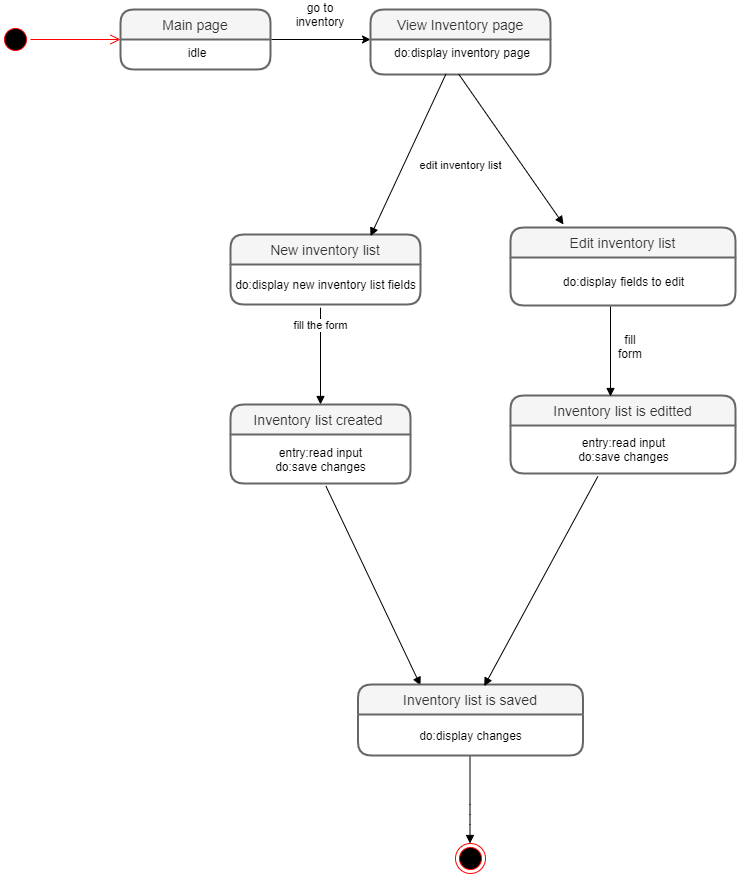

The diagram above was exported from draw.io. Its source (the exported page's mxGraphModel, read from the mxfile embedded in the PNG):
<mxGraphModel dx="1895" dy="499" grid="1" gridSize="10" guides="1" tooltips="1" connect="0" arrows="1" fold="1" page="1" pageScale="1" pageWidth="850" pageHeight="1100" math="0" shadow="0">
  <root>
    <mxCell id="0" />
    <mxCell id="1" parent="0" />
    <mxCell id="m8nx7HHh6s8kqqjs2J_5-3" value="" style="ellipse;html=1;shape=startState;fillColor=#000000;strokeColor=#ff0000;" parent="1" vertex="1">
      <mxGeometry x="-210" y="520" width="30" height="30" as="geometry" />
    </mxCell>
    <mxCell id="m8nx7HHh6s8kqqjs2J_5-4" value="" style="edgeStyle=orthogonalEdgeStyle;html=1;verticalAlign=bottom;endArrow=open;endSize=8;strokeColor=#ff0000;" parent="1" source="m8nx7HHh6s8kqqjs2J_5-3" edge="1">
      <mxGeometry relative="1" as="geometry">
        <mxPoint x="-90" y="535" as="targetPoint" />
      </mxGeometry>
    </mxCell>
    <mxCell id="sCCEVnx5R0UxktF23J5H-3" style="edgeStyle=orthogonalEdgeStyle;rounded=0;orthogonalLoop=1;jettySize=auto;html=1;exitX=1;exitY=0;exitDx=0;exitDy=0;" parent="1" source="sCCEVnx5R0UxktF23J5H-2" edge="1">
      <mxGeometry relative="1" as="geometry">
        <mxPoint x="160" y="535" as="targetPoint" />
        <Array as="points">
          <mxPoint x="160" y="535" />
        </Array>
      </mxGeometry>
    </mxCell>
    <mxCell id="sCCEVnx5R0UxktF23J5H-6" value="go to inventory" style="text;html=1;strokeColor=none;fillColor=none;align=center;verticalAlign=middle;whiteSpace=wrap;rounded=0;" parent="1" vertex="1">
      <mxGeometry x="70" y="500" width="80" height="20" as="geometry" />
    </mxCell>
    <mxCell id="sCCEVnx5R0UxktF23J5H-31" value="fill the form" style="html=1;verticalAlign=bottom;endArrow=block;" parent="1" edge="1">
      <mxGeometry x="-0.2727" width="80" relative="1" as="geometry">
        <mxPoint x="110.02421052631598" y="810" as="sourcePoint" />
        <mxPoint x="110" y="900" as="targetPoint" />
        <Array as="points">
          <mxPoint x="110" y="800" />
        </Array>
        <mxPoint as="offset" />
      </mxGeometry>
    </mxCell>
    <mxCell id="sCCEVnx5R0UxktF23J5H-72" value="Edit inventory list" style="swimlane;childLayout=stackLayout;horizontal=1;startSize=30;horizontalStack=0;rounded=1;fontSize=14;fontStyle=0;strokeWidth=2;resizeParent=0;resizeLast=1;shadow=0;dashed=0;align=center;fillColor=#f5f5f5;strokeColor=#666666;fontColor=#333333;" parent="1" vertex="1">
      <mxGeometry x="300" y="723" width="225" height="78" as="geometry" />
    </mxCell>
    <mxCell id="sCCEVnx5R0UxktF23J5H-75" value="do:display fields to edit" style="text;html=1;align=center;verticalAlign=middle;resizable=0;points=[];autosize=1;" parent="sCCEVnx5R0UxktF23J5H-72" vertex="1">
      <mxGeometry y="30" width="225" height="48" as="geometry" />
    </mxCell>
    <mxCell id="sCCEVnx5R0UxktF23J5H-77" value="Inventory list is editted" style="swimlane;childLayout=stackLayout;horizontal=1;startSize=30;horizontalStack=0;rounded=1;fontSize=14;fontStyle=0;strokeWidth=2;resizeParent=0;resizeLast=1;shadow=0;dashed=0;align=center;fillColor=#f5f5f5;strokeColor=#666666;fontColor=#333333;" parent="1" vertex="1">
      <mxGeometry x="300" y="891" width="225" height="78" as="geometry" />
    </mxCell>
    <mxCell id="sCCEVnx5R0UxktF23J5H-78" value="entry:read input&lt;br&gt;do:save changes" style="text;html=1;align=center;verticalAlign=middle;resizable=0;points=[];autosize=1;" parent="sCCEVnx5R0UxktF23J5H-77" vertex="1">
      <mxGeometry y="30" width="225" height="48" as="geometry" />
    </mxCell>
    <mxCell id="m8nx7HHh6s8kqqjs2J_5-10" value="New inventory list" style="swimlane;childLayout=stackLayout;horizontal=1;startSize=30;horizontalStack=0;rounded=1;fontSize=14;fontStyle=0;strokeWidth=2;resizeParent=0;resizeLast=1;shadow=0;dashed=0;align=center;fillColor=#f5f5f5;strokeColor=#666666;fontColor=#333333;" parent="1" vertex="1">
      <mxGeometry x="20" y="730" width="190" height="70" as="geometry" />
    </mxCell>
    <mxCell id="9z21fC1VKxVZlU80u0tu-1" value="do:display new inventory list fields" style="text;html=1;align=center;verticalAlign=middle;resizable=0;points=[];autosize=1;" parent="m8nx7HHh6s8kqqjs2J_5-10" vertex="1">
      <mxGeometry y="30" width="190" height="40" as="geometry" />
    </mxCell>
    <mxCell id="sCCEVnx5R0UxktF23J5H-34" value="Inventory list created " style="swimlane;childLayout=stackLayout;horizontal=1;startSize=30;horizontalStack=0;rounded=1;fontSize=14;fontStyle=0;strokeWidth=2;resizeParent=0;resizeLast=1;shadow=0;dashed=0;align=center;fillColor=#f5f5f5;strokeColor=#666666;fontColor=#333333;" parent="1" vertex="1">
      <mxGeometry x="20" y="900" width="180" height="79" as="geometry" />
    </mxCell>
    <mxCell id="sCCEVnx5R0UxktF23J5H-35" value="entry:read input&lt;br&gt;do:save changes" style="text;html=1;align=center;verticalAlign=middle;resizable=0;points=[];autosize=1;" parent="sCCEVnx5R0UxktF23J5H-34" vertex="1">
      <mxGeometry y="30" width="180" height="49" as="geometry" />
    </mxCell>
    <mxCell id="sCCEVnx5R0UxktF23J5H-42" value="" style="ellipse;html=1;shape=endState;fillColor=#000000;strokeColor=#ff0000;align=center;" parent="1" vertex="1">
      <mxGeometry x="245" y="1339" width="30" height="30" as="geometry" />
    </mxCell>
    <mxCell id="sCCEVnx5R0UxktF23J5H-61" value="" style="html=1;verticalAlign=bottom;endArrow=block;entryX=0.5;entryY=0;entryDx=0;entryDy=0;exitX=0.53;exitY=1.053;exitDx=0;exitDy=0;exitPerimeter=0;" parent="1" edge="1" source="sCCEVnx5R0UxktF23J5H-35">
      <mxGeometry x="0.25" y="55" width="80" relative="1" as="geometry">
        <mxPoint x="210" y="1100" as="sourcePoint" />
        <mxPoint x="210" y="1181" as="targetPoint" />
        <mxPoint as="offset" />
      </mxGeometry>
    </mxCell>
    <mxCell id="sCCEVnx5R0UxktF23J5H-62" value="" style="html=1;verticalAlign=bottom;endArrow=block;exitX=0.5;exitY=1;exitDx=0;exitDy=0;" parent="1" edge="1">
      <mxGeometry x="-0.1994" y="88" width="80" relative="1" as="geometry">
        <mxPoint x="259.5" y="1251" as="sourcePoint" />
        <mxPoint x="259.5" y="1339" as="targetPoint" />
        <Array as="points">
          <mxPoint x="259.5" y="1310" />
        </Array>
        <mxPoint as="offset" />
      </mxGeometry>
    </mxCell>
    <mxCell id="sCCEVnx5R0UxktF23J5H-76" value="" style="html=1;verticalAlign=bottom;endArrow=block;" parent="1" edge="1">
      <mxGeometry x="-0.1994" y="88" width="80" relative="1" as="geometry">
        <mxPoint x="400" y="802" as="sourcePoint" />
        <mxPoint x="400" y="892" as="targetPoint" />
        <Array as="points" />
        <mxPoint as="offset" />
      </mxGeometry>
    </mxCell>
    <mxCell id="sCCEVnx5R0UxktF23J5H-83" value="fill form" style="text;html=1;strokeColor=none;fillColor=none;align=center;verticalAlign=middle;whiteSpace=wrap;rounded=0;" parent="1" vertex="1">
      <mxGeometry x="400" y="832" width="40" height="20" as="geometry" />
    </mxCell>
    <mxCell id="m8nx7HHh6s8kqqjs2J_5-1" value="View Inventory page" style="swimlane;childLayout=stackLayout;horizontal=1;startSize=30;horizontalStack=0;rounded=1;fontSize=14;fontStyle=0;strokeWidth=2;resizeParent=0;resizeLast=1;shadow=0;dashed=0;align=center;fillColor=#f5f5f5;strokeColor=#666666;fontColor=#333333;" parent="1" vertex="1">
      <mxGeometry x="160" y="505" width="180" height="65" as="geometry" />
    </mxCell>
    <mxCell id="m8nx7HHh6s8kqqjs2J_5-2" value="do:display inventory page" style="align=center;strokeColor=none;fillColor=none;spacingLeft=4;fontSize=12;verticalAlign=top;resizable=0;rotatable=0;part=1;" parent="m8nx7HHh6s8kqqjs2J_5-1" vertex="1">
      <mxGeometry y="30" width="180" height="35" as="geometry" />
    </mxCell>
    <mxCell id="sCCEVnx5R0UxktF23J5H-1" value="Main page" style="swimlane;childLayout=stackLayout;horizontal=1;startSize=30;horizontalStack=0;rounded=1;fontSize=14;fontStyle=0;strokeWidth=2;resizeParent=0;resizeLast=1;shadow=0;dashed=0;align=center;fillColor=#f5f5f5;strokeColor=#666666;fontColor=#333333;" parent="1" vertex="1">
      <mxGeometry x="-90" y="505" width="150" height="60" as="geometry" />
    </mxCell>
    <mxCell id="sCCEVnx5R0UxktF23J5H-2" value="idle" style="align=center;strokeColor=none;fillColor=none;spacingLeft=4;fontSize=12;verticalAlign=top;resizable=0;rotatable=0;part=1;" parent="sCCEVnx5R0UxktF23J5H-1" vertex="1">
      <mxGeometry y="30" width="150" height="30" as="geometry" />
    </mxCell>
    <mxCell id="sCCEVnx5R0UxktF23J5H-90" value="edit inventory list" style="html=1;verticalAlign=bottom;endArrow=block;exitX=0.419;exitY=0.989;exitDx=0;exitDy=0;exitPerimeter=0;" parent="1" edge="1" source="m8nx7HHh6s8kqqjs2J_5-2">
      <mxGeometry x="-0.0503" y="56" width="80" relative="1" as="geometry">
        <mxPoint x="160.31999999999994" y="660.0000000000001" as="sourcePoint" />
        <mxPoint x="160" y="731.6" as="targetPoint" />
        <mxPoint as="offset" />
      </mxGeometry>
    </mxCell>
    <mxCell id="sCCEVnx5R0UxktF23J5H-92" value="" style="html=1;verticalAlign=bottom;endArrow=block;exitX=0.49;exitY=0.989;exitDx=0;exitDy=0;exitPerimeter=0;" parent="1" source="m8nx7HHh6s8kqqjs2J_5-2" edge="1">
      <mxGeometry width="80" relative="1" as="geometry">
        <mxPoint x="353.1999999999998" y="657.5999999999999" as="sourcePoint" />
        <mxPoint x="353" y="720" as="targetPoint" />
        <Array as="points" />
      </mxGeometry>
    </mxCell>
    <mxCell id="sCCEVnx5R0UxktF23J5H-93" value="Inventory list is saved" style="swimlane;childLayout=stackLayout;horizontal=1;startSize=30;horizontalStack=0;rounded=1;fontSize=14;fontStyle=0;strokeWidth=2;resizeParent=0;resizeLast=1;shadow=0;dashed=0;align=center;fillColor=#f5f5f5;strokeColor=#666666;fontColor=#333333;" parent="1" vertex="1">
      <mxGeometry x="147.5" y="1180" width="225" height="71" as="geometry" />
    </mxCell>
    <mxCell id="sCCEVnx5R0UxktF23J5H-94" value="do:display changes" style="text;html=1;align=center;verticalAlign=middle;resizable=0;points=[];autosize=1;" parent="sCCEVnx5R0UxktF23J5H-93" vertex="1">
      <mxGeometry y="30" width="225" height="41" as="geometry" />
    </mxCell>
    <mxCell id="sCCEVnx5R0UxktF23J5H-87" value="" style="html=1;verticalAlign=bottom;endArrow=block;exitX=0.388;exitY=1.063;exitDx=0;exitDy=0;exitPerimeter=0;entryX=0.561;entryY=0.023;entryDx=0;entryDy=0;entryPerimeter=0;" parent="1" edge="1" target="sCCEVnx5R0UxktF23J5H-93" source="sCCEVnx5R0UxktF23J5H-78">
      <mxGeometry x="-0.1994" y="88" width="80" relative="1" as="geometry">
        <mxPoint x="290" y="1100" as="sourcePoint" />
        <mxPoint x="290" y="1189" as="targetPoint" />
        <Array as="points" />
        <mxPoint as="offset" />
      </mxGeometry>
    </mxCell>
  </root>
</mxGraphModel>